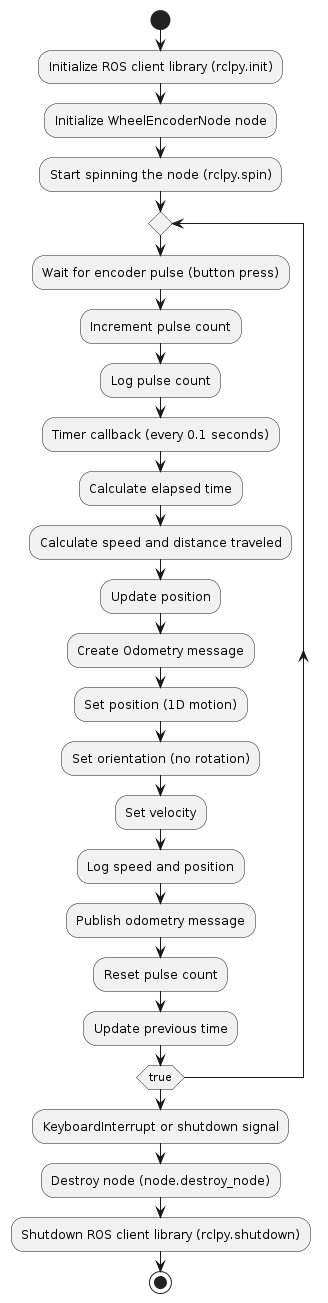

The diagram above was rendered by PlantUML. Its source (embedded in the PNG):
@startuml
start

:Initialize ROS client library (rclpy.init);
:Initialize WheelEncoderNode node;
:Start spinning the node (rclpy.spin);

repeat
    :Wait for encoder pulse (button press);
    :Increment pulse count;
    :Log pulse count;

    :Timer callback (every 0.1 seconds);
    :Calculate elapsed time;
    :Calculate speed and distance traveled;
    :Update position;

    :Create Odometry message;
    :Set position (1D motion);
    :Set orientation (no rotation);
    :Set velocity;

    :Log speed and position;
    :Publish odometry message;

    :Reset pulse count;
    :Update previous time;
repeat while (true)

:KeyboardInterrupt or shutdown signal;
:Destroy node (node.destroy_node);
:Shutdown ROS client library (rclpy.shutdown);

stop
@enduml